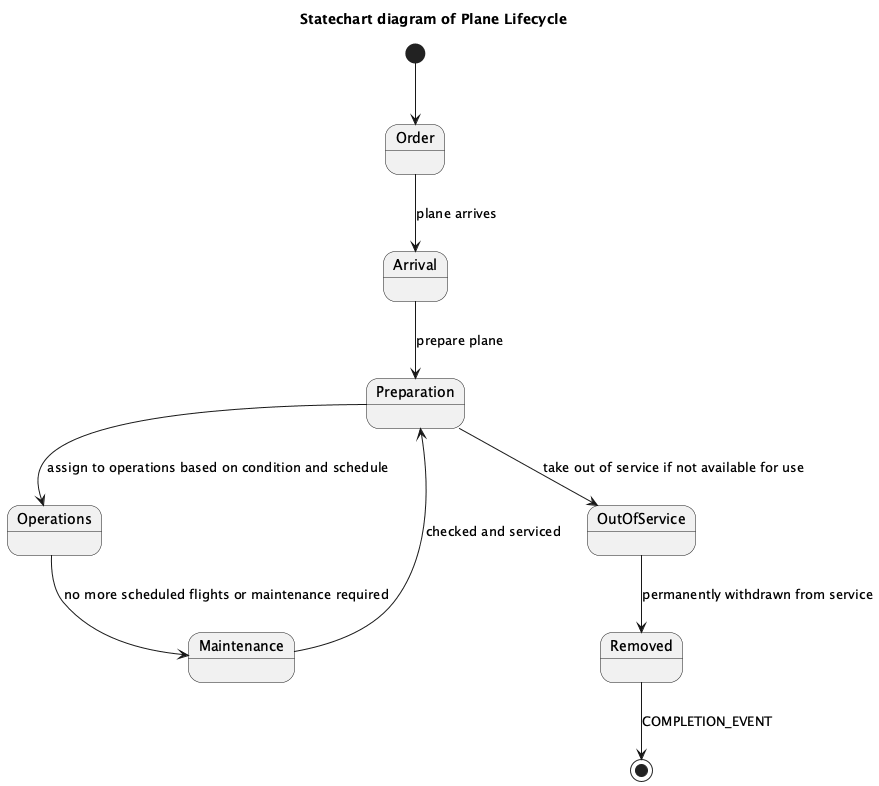

The diagram above was rendered by PlantUML. Its source (embedded in the PNG):
@startuml
title Statechart diagram of Plane Lifecycle

[*] --> Order
state Order
state Arrival
state Preparation
state Operations
state Maintenance
state OutOfService
state Removed

Order --> Arrival : plane arrives
Arrival --> Preparation : prepare plane
Preparation --> Operations : assign to operations based on condition and schedule
Operations --> Maintenance : no more scheduled flights or maintenance required
Maintenance --> Preparation : checked and serviced
Preparation --> OutOfService : take out of service if not available for use
OutOfService --> Removed : permanently withdrawn from service
Removed --> [*] : COMPLETION_EVENT
@enduml